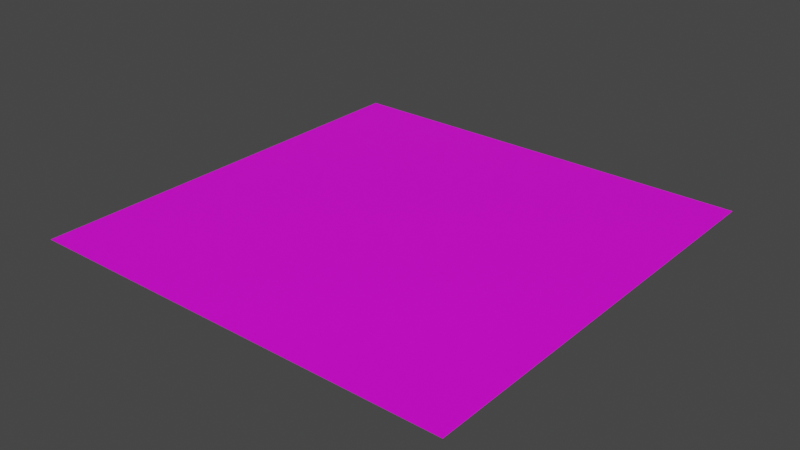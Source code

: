 # Source: mix_test.blend  (saved by Blender 3.6.14; exported with 4.5.12 LTS)
import bpy
from mathutils import Matrix  # noqa: F401  (used for matrix-valued properties, if any)

bpy.ops.wm.read_factory_settings(use_empty=True)
scene = bpy.context.scene
scene.name = 'Scene'

# ---- collections
col_collection = bpy.data.collections.new('Collection'); scene.collection.children.link(col_collection)

# ---- images (referenced by path relative to the original .blend; pixels are not part of the script)
import os
ASSET_DIR = os.environ.get("B2B_ASSET_DIR", "")  # directory of the original .blend (textures are referenced by path, not embedded)
HERE = os.path.dirname(os.path.abspath(__file__))  # packed textures are extracted next to this script under _unpacked/

def load_image(name, relpath, width, height, colorspace="sRGB"):
    """Load a texture the original file referenced (path relative to the .blend, or extracted next to this script)."""
    p = next((c for c in (os.path.join(HERE, relpath), os.path.join(ASSET_DIR, relpath)) if relpath and os.path.exists(c)), "")
    if p:
        img = bpy.data.images.load(p, check_existing=True)
        img.name = name
    else:  # same state as the original file: an image datablock whose file is absent (Cycles renders it pink)
        img = bpy.data.images.new(name, width, height)
        img.source = "FILE"
        img.filepath = "//" + (relpath or name)
    img.colorspace_settings.name = colorspace
    return img
img_coast_sand_png = load_image('coast_sand.png', 'tex/ground/coast_sand.png', 1024, 1024, 'sRGB')
img_gravel_road_png = load_image('gravel_road.png', 'tex/gravel/gravel_road.png', 1024, 1024, 'sRGB')
img_gradient_png = load_image('gradient.png', 'tex_mat/gradient.png', 1024, 1024, 'sRGB')

# ---- materials (node trees are filled in below, after node groups)
mat_material_001 = bpy.data.materials.new('Material.001')
mat_material_001.use_transparent_shadow = False

# ---- material node trees
mat_material_001.use_nodes = True; mat_material_001.node_tree.nodes.clear()
_N = mat_material_001.node_tree.nodes; _L = mat_material_001.node_tree.links
n0 = _N.new('ShaderNodeOutputMaterial'); n0.name = 'Material Output'; n0.location = (300, 300)
n1 = _N.new('ShaderNodeMixShader'); n1.name = 'Mix Shader'; n1.location = (74, 315)
n2 = _N.new('ShaderNodeBsdfPrincipled'); n2.name = 'Principled BSDF'; n2.location = (-433, 62)
n2.distribution = 'GGX'
n2.subsurface_method = 'RANDOM_WALK_SKIN'
n2.inputs[3].default_value = 1.45
n2.inputs[27].default_value = (0.0, 0.0, 0.0, 1.0)
n2.inputs[28].default_value = 1.0
n3 = _N.new('ShaderNodeBsdfPrincipled'); n3.name = 'Principled BSDF.001'; n3.location = (-1057, 154)
n3.distribution = 'GGX'
n3.subsurface_method = 'RANDOM_WALK_SKIN'
n3.inputs[3].default_value = 1.45
n3.inputs[27].default_value = (0.0, 0.0, 0.0, 1.0)
n3.inputs[28].default_value = 1.0
n4 = _N.new('ShaderNodeTexImage'); n4.name = 'Image Texture.001'; n4.location = (-1380, 153)
n4.image = img_coast_sand_png
n5 = _N.new('ShaderNodeTexImage'); n5.name = 'Image Texture'; n5.location = (-756, 61)
n5.image = img_gravel_road_png
n6 = _N.new('ShaderNodeTexImage'); n6.name = 'Image Texture.002'; n6.location = (-661, 529)
n6.image = img_gradient_png
_L.new(n1.outputs[0], n0.inputs[0])
_L.new(n2.outputs[0], n1.inputs[2])
_L.new(n5.outputs[0], n2.inputs[0])
_L.new(n4.outputs[0], n3.inputs[0])
_L.new(n3.outputs[0], n1.inputs[1])
_L.new(n6.outputs[0], n1.inputs[0])
n0.is_active_output = True

# ---- world
world_world = bpy.data.worlds.new('World'); scene.world = world_world
world_world.use_nodes = True; world_world.node_tree.nodes.clear()
_N = world_world.node_tree.nodes; _L = world_world.node_tree.links
n0 = _N.new('ShaderNodeOutputWorld'); n0.name = 'World Output'; n0.location = (300, 300)
n1 = _N.new('ShaderNodeBackground'); n1.name = 'Background'; n1.location = (10, 300)
n1.inputs[0].default_value = (0.05088, 0.05088, 0.05088, 1.0)
_L.new(n1.outputs[0], n0.inputs[0])
n0.is_active_output = True
world_world.color = (0.05088, 0.05088, 0.05088)
world_world.use_sun_shadow = False
world_world.sun_shadow_jitter_overblur = 0.0

# ---- meshes
me_plane = bpy.data.meshes.new('Plane')
me_plane.from_pydata([(-1.0, -1.0, 0.0), (1.0, -1.0, 0.0), (-1.0, 1.0, 0.0), (1.0, 1.0, 0.0)], [], [(0, 1, 3, 2)])
_uv = me_plane.uv_layers.new(name='UVMap')
_uv.uv.foreach_set('vector', [0.0, 0.0, 1.0, 0.0, 1.0, 1.0, 0.0, 1.0])
me_plane.materials.append(mat_material_001)
me_plane.update()

# ---- objects
ob_plane = bpy.data.objects.new('Plane', me_plane)

# ---- transforms, parenting, visibility, modifiers, constraints
ob_plane.location = (0.0, 0.0, 0.0)

# ---- collection membership
col_collection.objects.link(ob_plane)

# ---- scene / render settings (as saved in the file)
scene.frame_start = 1; scene.frame_end = 250; scene.frame_set(1)
scene.render.engine = 'BLENDER_EEVEE_NEXT'
scene.cycles.sampling_pattern = 'TABULATED_SOBOL'
scene.view_settings.view_transform = 'Filmic'
bpy.context.view_layer.update()

# ---- added for rendering (the .blend has no active camera and no usable light): camera, sun
cam_auto = bpy.data.cameras.new('AutoCamera')
cam_auto.lens = 50.0
cam_auto.sensor_width = 36.0
cam_auto.clip_end = 1000.0
ob_auto_camera = bpy.data.objects.new('AutoCamera', cam_auto)
scene.collection.objects.link(ob_auto_camera)
ob_auto_camera.location = (2.61693, -3.14032, 2.09354)
ob_auto_camera.rotation_euler = (1.09748, -7.21219e-08, 0.694738)
scene.camera = ob_auto_camera
light_auto_sun = bpy.data.lights.new('AutoSun', 'SUN')
light_auto_sun.energy = 3.0
light_auto_sun.angle = 0.0523599
ob_auto_sun = bpy.data.objects.new('AutoSun', light_auto_sun)
scene.collection.objects.link(ob_auto_sun)
ob_auto_sun.rotation_euler = (0.872665, 0.174533, 0.523599)
bpy.context.view_layer.update()
